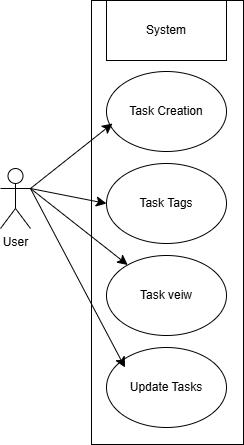

The diagram above was exported from draw.io. Its source (the exported page's mxGraphModel, read from the mxfile embedded in the PNG):
<mxGraphModel dx="1370" dy="927" grid="0" gridSize="10" guides="1" tooltips="1" connect="1" arrows="1" fold="1" page="0" pageScale="1" pageWidth="850" pageHeight="1100" math="0" shadow="0">
  <root>
    <mxCell id="0" />
    <mxCell id="1" parent="0" />
    <mxCell id="RY90URM_8fz-DC-j40U_-7" parent="1" style="rounded=0;whiteSpace=wrap;html=1;" value="" vertex="1">
      <mxGeometry height="444" width="152" x="-115" y="-48" as="geometry" />
    </mxCell>
    <mxCell id="RY90URM_8fz-DC-j40U_-10" edge="1" parent="1" source="RY90URM_8fz-DC-j40U_-1" style="edgeStyle=none;curved=1;rounded=0;orthogonalLoop=1;jettySize=auto;html=1;exitX=1;exitY=0.3333333333333333;exitDx=0;exitDy=0;exitPerimeter=0;entryX=0;entryY=0.5;entryDx=0;entryDy=0;fontSize=12;startSize=8;endSize=8;" target="RY90URM_8fz-DC-j40U_-3">
      <mxGeometry relative="1" as="geometry" />
    </mxCell>
    <mxCell id="RY90URM_8fz-DC-j40U_-11" edge="1" parent="1" source="RY90URM_8fz-DC-j40U_-1" style="edgeStyle=none;curved=1;rounded=0;orthogonalLoop=1;jettySize=auto;html=1;exitX=1;exitY=0.3333333333333333;exitDx=0;exitDy=0;exitPerimeter=0;fontSize=12;startSize=8;endSize=8;" target="RY90URM_8fz-DC-j40U_-4">
      <mxGeometry relative="1" as="geometry" />
    </mxCell>
    <mxCell id="RY90URM_8fz-DC-j40U_-1" parent="1" style="shape=umlActor;verticalLabelPosition=bottom;verticalAlign=top;html=1;outlineConnect=0;" value="User" vertex="1">
      <mxGeometry height="60" width="30" x="-206" y="120" as="geometry" />
    </mxCell>
    <mxCell id="RY90URM_8fz-DC-j40U_-2" parent="1" style="ellipse;whiteSpace=wrap;html=1;" value="Task Creation" vertex="1">
      <mxGeometry height="80" width="120" x="-100" y="23" as="geometry" />
    </mxCell>
    <mxCell id="RY90URM_8fz-DC-j40U_-3" parent="1" style="ellipse;whiteSpace=wrap;html=1;" value="Task Tags" vertex="1">
      <mxGeometry height="80" width="120" x="-100" y="115" as="geometry" />
    </mxCell>
    <mxCell id="RY90URM_8fz-DC-j40U_-4" parent="1" style="ellipse;whiteSpace=wrap;html=1;" value="Task veiw" vertex="1">
      <mxGeometry height="80" width="120" x="-100" y="207" as="geometry" />
    </mxCell>
    <mxCell id="RY90URM_8fz-DC-j40U_-5" parent="1" style="ellipse;whiteSpace=wrap;html=1;" value="Update Tasks" vertex="1">
      <mxGeometry height="80" width="120" x="-100" y="299" as="geometry" />
    </mxCell>
    <mxCell id="RY90URM_8fz-DC-j40U_-8" parent="1" style="rounded=0;whiteSpace=wrap;html=1;" value="System" vertex="1">
      <mxGeometry height="60" width="120" x="-100" y="-48" as="geometry" />
    </mxCell>
    <mxCell id="RY90URM_8fz-DC-j40U_-9" edge="1" parent="1" source="RY90URM_8fz-DC-j40U_-1" style="edgeStyle=none;curved=1;rounded=0;orthogonalLoop=1;jettySize=auto;html=1;exitX=1;exitY=0.3333333333333333;exitDx=0;exitDy=0;exitPerimeter=0;entryX=0.05;entryY=0.65;entryDx=0;entryDy=0;entryPerimeter=0;fontSize=12;startSize=8;endSize=8;" target="RY90URM_8fz-DC-j40U_-2">
      <mxGeometry relative="1" as="geometry" />
    </mxCell>
    <mxCell id="RY90URM_8fz-DC-j40U_-12" edge="1" parent="1" source="RY90URM_8fz-DC-j40U_-1" style="edgeStyle=none;curved=1;rounded=0;orthogonalLoop=1;jettySize=auto;html=1;exitX=1;exitY=0.3333333333333333;exitDx=0;exitDy=0;exitPerimeter=0;entryX=0.154;entryY=0.25;entryDx=0;entryDy=0;entryPerimeter=0;fontSize=12;startSize=8;endSize=8;" target="RY90URM_8fz-DC-j40U_-5">
      <mxGeometry relative="1" as="geometry" />
    </mxCell>
  </root>
</mxGraphModel>